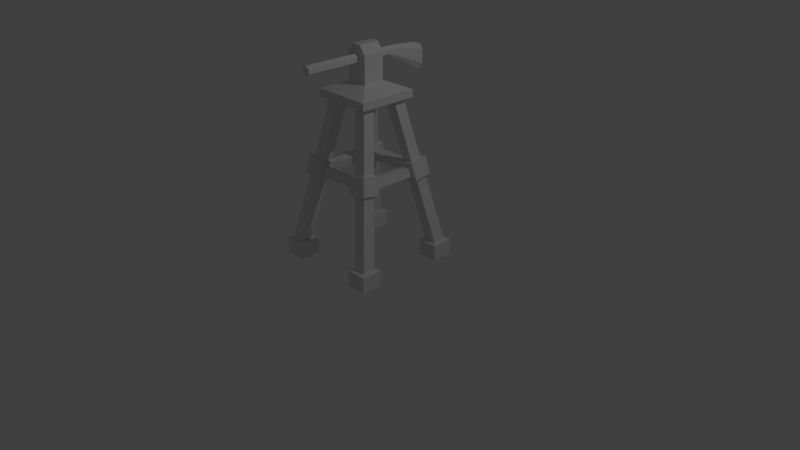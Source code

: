 # Source: Windmill.blend  (saved by Blender 2.78.0; exported with 4.5.12 LTS)
import bpy
from mathutils import Matrix  # noqa: F401  (used for matrix-valued properties, if any)

bpy.ops.wm.read_factory_settings(use_empty=True)
scene = bpy.context.scene
scene.name = 'Scene'

# ---- collections
col_collection_1 = bpy.data.collections.new('Collection 1'); scene.collection.children.link(col_collection_1)

# ---- world
world_world = bpy.data.worlds.new('World'); scene.world = world_world
world_world.color = (0.05088, 0.05088, 0.05088)
world_world.use_sun_shadow = False
world_world.sun_shadow_jitter_overblur = 0.0
world_world.cycles.sampling_method = 'MANUAL'

# ---- cameras
cam_camera = bpy.data.cameras.new('Camera')
cam_camera.clip_end = 100.0
cam_camera.lens = 35.0
cam_camera.sensor_width = 32.0
cam_camera.sensor_height = 18.0
cam_camera.ortho_scale = 7.314
cam_camera.dof.focus_distance = 0.0
cam_camera.dof.aperture_fstop = 128.0

# ---- lights
light_lamp = bpy.data.lights.new('Lamp', 'POINT')
light_lamp.transmission_factor = 0.0
light_lamp.cutoff_distance = 30.0
light_lamp.energy = 100.0
light_lamp.shadow_buffer_clip_start = 1.001
light_lamp.shadow_soft_size = 0.1
light_lamp.shadow_maximum_resolution = 0.006
light_lamp.use_absolute_resolution = True

# ---- meshes
me_plane = bpy.data.meshes.new('Plane')
me_plane.from_pydata([(-0.1393, -0.1393, 2.302), (0.1393, -0.1393, 2.302), (-0.1393, 0.1393, 2.302), (0.1393, 0.1393, 2.302), (-0.05888, -0.1393, 2.757), (-0.1393, -0.1393, 2.651), (0.1393, -0.1393, 2.651), (0.05888, -0.1393, 2.757), (-0.1393, 0.1393, 2.651), (-0.05888, 0.1393, 2.757), (0.05888, 0.1393, 2.757), (0.1393, 0.1393, 2.651), (-0.3863, -0.3863, 2.201), (0.3863, -0.3863, 2.201), (-0.3863, 0.3863, 2.201), (0.3863, 0.3863, 2.201), (-0.3863, -0.3863, 2.102), (0.3863, -0.3863, 2.102), (-0.3863, 0.3863, 2.102), (0.3863, 0.3863, 2.102), (0.4567, -0.7326, 0.01617), (0.7314, -0.7326, 0.01617), (0.4567, -0.4579, 0.01617), (0.7314, -0.4579, 0.01617), (0.4567, 0.4545, 0.01617), (0.7314, 0.4545, 0.01617), (0.4567, 0.7292, 0.01617), (0.7314, 0.7292, 0.01617), (-0.7304, 0.4545, 0.01617), (-0.4557, 0.4545, 0.01617), (-0.7304, 0.7292, 0.01617), (-0.4557, 0.7292, 0.01617), (-0.7304, -0.7306, 0.01617), (-0.4557, -0.7306, 0.01617), (-0.7304, -0.4559, 0.01617), (-0.4557, -0.4559, 0.01617), (0.4567, -0.7326, 0.2271), (0.7314, -0.7326, 0.2271), (0.4567, -0.4579, 0.2271), (0.7314, -0.4579, 0.2271), (0.4567, 0.4545, 0.2271), (0.7314, 0.4545, 0.2271), (0.4567, 0.7292, 0.2271), (0.7314, 0.7292, 0.2271), (-0.7304, 0.4545, 0.2271), (-0.4557, 0.4545, 0.2271), (-0.7304, 0.7292, 0.2271), (-0.4557, 0.7292, 0.2271), (-0.7304, -0.7306, 0.2271), (-0.4557, -0.7306, 0.2271), (-0.7304, -0.4559, 0.2271), (-0.4557, -0.4559, 0.2271), (-0.6755, -0.6756, 0.2271), (-0.5107, -0.6756, 0.2271), (-0.6755, -0.5108, 0.2271), (-0.5107, -0.5108, 0.2271), (-0.3021, -0.2996, 2.117), (-0.1511, -0.2996, 2.117), (-0.3021, -0.1485, 2.117), (-0.1511, -0.1485, 2.117), (0.5116, -0.6777, 0.2271), (0.6764, -0.6777, 0.2271), (0.5116, -0.5128, 0.2271), (0.6764, -0.5128, 0.2271), (0.1527, -0.3034, 2.121), (0.3038, -0.3034, 2.121), (0.1527, -0.1523, 2.121), (0.3038, -0.1523, 2.121), (0.5116, 0.5094, 0.2271), (0.6764, 0.5094, 0.2271), (0.5116, 0.6743, 0.2271), (0.6764, 0.6743, 0.2271), (0.1498, 0.151, 2.132), (0.3009, 0.151, 2.132), (0.1498, 0.3021, 2.132), (0.3009, 0.3021, 2.132), (-0.6755, 0.5094, 0.2271), (-0.5107, 0.5094, 0.2271), (-0.6755, 0.6743, 0.2271), (-0.5107, 0.6743, 0.2271), (-0.3031, 0.151, 2.121), (-0.152, 0.151, 2.121), (-0.3031, 0.3021, 2.121), (-0.152, 0.3021, 2.121), (-0.5426, 0.3054, 1.092), (-0.4998, 0.2624, 1.322), (-0.5404, 0.5398, 1.135), (-0.4976, 0.4968, 1.365), (-0.3081, 0.311, 1.049), (-0.2653, 0.268, 1.28), (-0.3059, 0.5454, 1.092), (-0.2631, 0.5024, 1.323), (-0.3043, -0.5366, 1.092), (-0.2613, -0.4938, 1.322), (-0.5387, -0.5344, 1.135), (-0.4957, -0.4916, 1.365), (-0.3099, -0.3022, 1.049), (-0.267, -0.2594, 1.28), (-0.5443, -0.3, 1.092), (-0.5013, -0.2572, 1.323), (0.5417, -0.3054, 1.092), (0.4989, -0.2624, 1.322), (0.5395, -0.5398, 1.135), (0.4967, -0.4968, 1.365), (0.3073, -0.311, 1.049), (0.2644, -0.2681, 1.28), (0.305, -0.5454, 1.092), (0.2622, -0.5024, 1.323), (0.3073, 0.5415, 1.096), (0.2643, 0.4987, 1.326), (0.5417, 0.5392, 1.139), (0.4987, 0.4964, 1.37), (0.3129, 0.307, 1.053), (0.2699, 0.2642, 1.284), (0.5473, 0.3048, 1.097), (0.5043, 0.262, 1.327), (-0.3613, -0.4751, 1.139), (-0.3609, -0.454, 1.256), (-0.3626, -0.358, 1.118), (-0.3622, -0.3368, 1.235), (0.3464, -0.4749, 1.139), (0.3468, -0.4538, 1.256), (0.3451, -0.3578, 1.118), (0.3455, -0.3366, 1.235), (-0.3613, 0.3611, 1.12), (-0.3609, 0.3383, 1.237), (-0.3626, 0.4779, 1.143), (-0.3622, 0.4551, 1.26), (0.3464, 0.3613, 1.12), (0.3468, 0.3385, 1.237), (0.3451, 0.4782, 1.143), (0.3455, 0.4554, 1.26), (-0.3566, -0.3448, 1.12), (-0.3338, -0.3444, 1.237), (-0.4735, -0.3461, 1.143), (-0.4507, -0.3456, 1.26), (-0.3568, 0.3629, 1.12), (-0.334, 0.3633, 1.237), (-0.4737, 0.3616, 1.143), (-0.4509, 0.362, 1.26), (0.4771, -0.3448, 1.144), (0.4539, -0.3444, 1.261), (0.3604, -0.3461, 1.121), (0.3371, -0.3456, 1.238), (0.4769, 0.3629, 1.144), (0.4537, 0.3633, 1.261), (0.3602, 0.3616, 1.121), (0.3369, 0.362, 1.238), (-1.965e-08, 0.3274, 2.65), (-2.103e-08, -0.8723, 2.65), (0.03349, 0.3274, 2.619), (0.05396, -0.8723, 2.619), (0.03349, 0.3274, 2.557), (0.05396, -0.8723, 2.557), (-2.303e-08, 0.3274, 2.526), (-2.647e-08, -0.8723, 2.526), (-0.03349, 0.3274, 2.557), (-0.05396, -0.8723, 2.557), (-0.03349, 0.3274, 2.619), (-0.05396, -0.8723, 2.619), (-1.961e-08, 0.5047, 2.643), (0.03349, 0.5034, 2.597), (0.03349, 0.505, 2.503), (-2.299e-08, 0.5, 2.456), (-0.03349, 0.505, 2.503), (-0.03349, 0.5034, 2.597), (-1.952e-08, 0.7667, 2.619), (0.03349, 0.7654, 2.546), (0.03349, 0.7613, 2.399), (-2.29e-08, 0.7608, 2.326), (-0.03349, 0.7613, 2.399), (-0.03349, 0.7654, 2.546), (-2.013e-08, 0.8777, 2.582), (0.04051, 0.8777, 2.511), (0.04051, 0.8777, 2.333), (-2.422e-08, 0.8777, 2.259), (-0.04051, 0.8777, 2.333), (-0.04051, 0.8777, 2.511), (-1.955e-08, 0.8907, 2.564), (0.03236, 0.8907, 2.493), (0.03236, 0.8907, 2.351), (-2.281e-08, 0.8907, 2.28), (-0.03236, 0.8907, 2.351), (-0.03236, 0.8907, 2.493)], [], [(3, 14, 2), (6, 7, 5), (3, 6, 1), (8, 9, 11), (7, 9, 4), (5, 9, 8), (11, 7, 6), (0, 8, 2), (15, 18, 14), (0, 13, 1), (1, 15, 3), (2, 12, 0), (18, 17, 16), (12, 17, 13), (13, 19, 15), (14, 16, 12), (22, 21, 20), (26, 25, 24), (30, 29, 28), (34, 33, 32), (36, 62, 38), (42, 71, 43), (46, 79, 47), (51, 53, 49), (24, 42, 26), (32, 50, 34), (25, 40, 24), (33, 48, 32), (27, 41, 25), (35, 49, 33), (26, 43, 27), (20, 38, 22), (34, 51, 35), (28, 46, 30), (21, 36, 20), (29, 44, 28), (23, 37, 21), (31, 45, 29), (22, 39, 23), (30, 47, 31), (53, 56, 52), (50, 52, 54), (50, 55, 51), (48, 53, 52), (57, 58, 56), (55, 57, 53), (54, 56, 58), (55, 58, 59), (62, 67, 63), (38, 63, 39), (37, 60, 36), (39, 61, 37), (65, 66, 64), (60, 65, 64), (63, 65, 61), (62, 64, 66), (69, 75, 73), (41, 68, 40), (41, 71, 69), (40, 70, 42), (73, 74, 72), (68, 74, 70), (70, 75, 71), (68, 73, 72), (77, 83, 81), (44, 77, 76), (45, 79, 77), (44, 78, 46), (81, 82, 80), (76, 82, 78), (79, 82, 83), (77, 80, 76), (85, 86, 84), (87, 90, 86), (90, 89, 88), (88, 85, 84), (90, 84, 86), (87, 89, 91), (92, 95, 94), (95, 98, 94), (99, 96, 98), (96, 93, 92), (98, 92, 94), (95, 97, 99), (100, 103, 102), (103, 106, 102), (107, 104, 106), (104, 101, 100), (106, 100, 102), (103, 105, 107), (108, 111, 110), (111, 114, 110), (114, 113, 112), (112, 109, 108), (114, 108, 110), (111, 113, 115), (116, 119, 118), (119, 122, 118), (123, 120, 122), (120, 117, 116), (122, 116, 118), (123, 117, 121), (124, 127, 126), (127, 130, 126), (131, 128, 130), (128, 125, 124), (130, 124, 126), (131, 125, 129), (132, 135, 134), (135, 138, 134), (139, 136, 138), (136, 133, 132), (138, 132, 134), (139, 133, 137), (140, 143, 142), (143, 146, 142), (147, 144, 146), (144, 141, 140), (146, 140, 142), (147, 141, 145), (3, 15, 14), (5, 0, 1), (1, 6, 5), (7, 4, 5), (3, 11, 6), (11, 3, 2), (2, 8, 11), (9, 10, 11), (7, 10, 9), (5, 4, 9), (11, 10, 7), (0, 5, 8), (15, 19, 18), (0, 12, 13), (1, 13, 15), (2, 14, 12), (18, 19, 17), (12, 16, 17), (13, 17, 19), (14, 18, 16), (22, 23, 21), (26, 27, 25), (30, 31, 29), (34, 35, 33), (36, 60, 62), (42, 70, 71), (46, 78, 79), (51, 55, 53), (24, 40, 42), (32, 48, 50), (25, 41, 40), (33, 49, 48), (27, 43, 41), (35, 51, 49), (26, 42, 43), (20, 36, 38), (34, 50, 51), (28, 44, 46), (21, 37, 36), (29, 45, 44), (23, 39, 37), (31, 47, 45), (22, 38, 39), (30, 46, 47), (53, 57, 56), (50, 48, 52), (50, 54, 55), (48, 49, 53), (57, 59, 58), (55, 59, 57), (54, 52, 56), (55, 54, 58), (62, 66, 67), (38, 62, 63), (37, 61, 60), (39, 63, 61), (65, 67, 66), (60, 61, 65), (63, 67, 65), (62, 60, 64), (69, 71, 75), (41, 69, 68), (41, 43, 71), (40, 68, 70), (73, 75, 74), (68, 72, 74), (70, 74, 75), (68, 69, 73), (77, 79, 83), (44, 45, 77), (45, 47, 79), (44, 76, 78), (81, 83, 82), (76, 80, 82), (79, 78, 82), (77, 81, 80), (85, 87, 86), (87, 91, 90), (90, 91, 89), (88, 89, 85), (90, 88, 84), (87, 85, 89), (92, 93, 95), (95, 99, 98), (99, 97, 96), (96, 97, 93), (98, 96, 92), (95, 93, 97), (100, 101, 103), (103, 107, 106), (107, 105, 104), (104, 105, 101), (106, 104, 100), (103, 101, 105), (108, 109, 111), (111, 115, 114), (114, 115, 113), (112, 113, 109), (114, 112, 108), (111, 109, 113), (116, 117, 119), (119, 123, 122), (123, 121, 120), (120, 121, 117), (122, 120, 116), (123, 119, 117), (124, 125, 127), (127, 131, 130), (131, 129, 128), (128, 129, 125), (130, 128, 124), (131, 127, 125), (132, 133, 135), (135, 139, 138), (139, 137, 136), (136, 137, 133), (138, 136, 132), (139, 135, 133), (140, 141, 143), (143, 147, 146), (147, 145, 144), (144, 145, 141), (146, 144, 140), (147, 143, 141), (148, 149, 151, 150), (150, 151, 153, 152), (152, 153, 155, 154), (154, 155, 157, 156), (151, 149, 159, 157, 155, 153), (156, 157, 159, 158), (158, 159, 149, 148), (154, 156, 164, 163), (165, 160, 166, 171), (150, 152, 162, 161), (156, 158, 165, 164), (148, 150, 161, 160), (152, 154, 163, 162), (158, 148, 160, 165), (170, 171, 177, 176), (163, 164, 170, 169), (161, 162, 168, 167), (164, 165, 171, 170), (162, 163, 169, 168), (160, 161, 167, 166), (175, 176, 182, 181), (168, 169, 175, 174), (166, 167, 173, 172), (171, 166, 172, 177), (169, 170, 176, 175), (167, 168, 174, 173), (178, 179, 180, 181, 182, 183), (173, 174, 180, 179), (176, 177, 183, 182), (174, 175, 181, 180), (172, 173, 179, 178), (177, 172, 178, 183)])
me_plane.use_remesh_preserve_volume = False
me_plane.use_remesh_preserve_attributes = False
me_plane.use_mirror_vertex_groups = False
me_plane.update()

# ---- objects
ob_plane = bpy.data.objects.new('Plane', me_plane)
ob_lamp = bpy.data.objects.new('Lamp', light_lamp)
ob_camera = bpy.data.objects.new('Camera', cam_camera)

# ---- transforms, parenting, visibility, modifiers, constraints
ob_plane.location = (0.0, 0.0, 0.0)
ob_plane.lineart.crease_threshold = 0.0
ob_lamp.location = (4.076, 1.005, 5.904)
ob_lamp.rotation_euler = (0.6503, 0.05522, 1.866)
ob_lamp.lock_rotations_4d = False
ob_lamp.empty_display_type = 'ARROWS'
ob_lamp.color = (0.0, 0.0, 0.0, 0.0)
ob_lamp.lineart.crease_threshold = 0.0
ob_camera.location = (7.481, -6.508, 5.344)
ob_camera.rotation_euler = (1.109, 0.0, 0.8149)
ob_camera.lock_rotations_4d = False
ob_camera.empty_display_type = 'ARROWS'
ob_camera.color = (0.0, 0.0, 0.0, 0.0)
ob_camera.display_type = 'WIRE'
ob_camera.lineart.crease_threshold = 0.0

# ---- collection membership
col_collection_1.objects.link(ob_plane)
col_collection_1.objects.link(ob_lamp)
col_collection_1.objects.link(ob_camera)

# ---- scene / render settings (as saved in the file)
scene.camera = ob_camera
scene.frame_start = 1; scene.frame_end = 250; scene.frame_set(1)
scene.render.engine = 'BLENDER_EEVEE_NEXT'
scene.render.resolution_percentage = 50
scene.render.dither_intensity = 0.0
scene.cycles.use_denoising = False
scene.cycles.samples = 128
scene.cycles.sampling_pattern = 'TABULATED_SOBOL'
scene.cycles.light_sampling_threshold = 0.0
scene.cycles.use_adaptive_sampling = False
scene.cycles.use_light_tree = False
scene.cycles.blur_glossy = 0.0
scene.cycles.sample_clamp_indirect = 0.0
scene.view_settings.view_transform = 'Standard'
bpy.context.view_layer.update()
